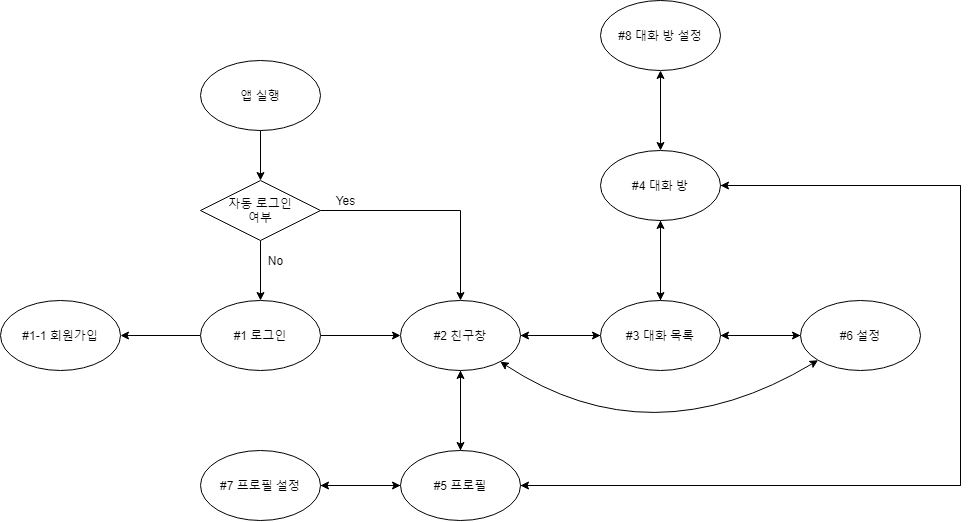

The diagram above was exported from draw.io. Its source (the exported page's mxGraphModel, read from the mxfile embedded in the PNG):
<mxGraphModel dx="1730" dy="913" grid="1" gridSize="10" guides="1" tooltips="1" connect="1" arrows="1" fold="1" page="1" pageScale="1" pageWidth="1169" pageHeight="827" math="0" shadow="0">
  <root>
    <mxCell id="0" />
    <mxCell id="1" parent="0" />
    <mxCell id="8Zmoj3G7gTBD4AndfpWm-4" value="" style="edgeStyle=orthogonalEdgeStyle;rounded=0;orthogonalLoop=1;jettySize=auto;html=1;" parent="1" source="8Zmoj3G7gTBD4AndfpWm-13" target="8Zmoj3G7gTBD4AndfpWm-3" edge="1">
      <mxGeometry relative="1" as="geometry" />
    </mxCell>
    <mxCell id="8Zmoj3G7gTBD4AndfpWm-2" value="앱 실행" style="ellipse;whiteSpace=wrap;html=1;" parent="1" vertex="1">
      <mxGeometry x="305" y="214" width="120" height="70" as="geometry" />
    </mxCell>
    <mxCell id="8Zmoj3G7gTBD4AndfpWm-6" value="" style="edgeStyle=orthogonalEdgeStyle;rounded=0;orthogonalLoop=1;jettySize=auto;html=1;" parent="1" source="8Zmoj3G7gTBD4AndfpWm-3" target="8Zmoj3G7gTBD4AndfpWm-5" edge="1">
      <mxGeometry relative="1" as="geometry" />
    </mxCell>
    <mxCell id="0Pb_AhLSjdrna8d1p0b1-2" value="" style="edgeStyle=orthogonalEdgeStyle;rounded=0;orthogonalLoop=1;jettySize=auto;html=1;" edge="1" parent="1" source="8Zmoj3G7gTBD4AndfpWm-3" target="0Pb_AhLSjdrna8d1p0b1-1">
      <mxGeometry relative="1" as="geometry" />
    </mxCell>
    <mxCell id="8Zmoj3G7gTBD4AndfpWm-3" value="#1 로그인" style="ellipse;whiteSpace=wrap;html=1;" parent="1" vertex="1">
      <mxGeometry x="305" y="454" width="120" height="70" as="geometry" />
    </mxCell>
    <mxCell id="0Pb_AhLSjdrna8d1p0b1-1" value="#1-1 회원가입" style="ellipse;whiteSpace=wrap;html=1;" vertex="1" parent="1">
      <mxGeometry x="105" y="454" width="120" height="70" as="geometry" />
    </mxCell>
    <mxCell id="8Zmoj3G7gTBD4AndfpWm-8" value="" style="edgeStyle=orthogonalEdgeStyle;rounded=0;orthogonalLoop=1;jettySize=auto;html=1;" parent="1" source="8Zmoj3G7gTBD4AndfpWm-5" target="8Zmoj3G7gTBD4AndfpWm-7" edge="1">
      <mxGeometry relative="1" as="geometry" />
    </mxCell>
    <mxCell id="8Zmoj3G7gTBD4AndfpWm-28" value="" style="edgeStyle=orthogonalEdgeStyle;rounded=0;orthogonalLoop=1;jettySize=auto;html=1;" parent="1" source="8Zmoj3G7gTBD4AndfpWm-5" target="8Zmoj3G7gTBD4AndfpWm-27" edge="1">
      <mxGeometry relative="1" as="geometry" />
    </mxCell>
    <mxCell id="8Zmoj3G7gTBD4AndfpWm-5" value="#2 친구창" style="ellipse;whiteSpace=wrap;html=1;" parent="1" vertex="1">
      <mxGeometry x="505" y="454" width="120" height="70" as="geometry" />
    </mxCell>
    <mxCell id="8Zmoj3G7gTBD4AndfpWm-30" value="" style="edgeStyle=orthogonalEdgeStyle;rounded=0;orthogonalLoop=1;jettySize=auto;html=1;" parent="1" source="8Zmoj3G7gTBD4AndfpWm-27" target="8Zmoj3G7gTBD4AndfpWm-29" edge="1">
      <mxGeometry relative="1" as="geometry" />
    </mxCell>
    <mxCell id="8Zmoj3G7gTBD4AndfpWm-35" style="edgeStyle=orthogonalEdgeStyle;rounded=0;orthogonalLoop=1;jettySize=auto;html=1;exitX=0.5;exitY=0;exitDx=0;exitDy=0;entryX=0.5;entryY=1;entryDx=0;entryDy=0;" parent="1" source="8Zmoj3G7gTBD4AndfpWm-27" target="8Zmoj3G7gTBD4AndfpWm-5" edge="1">
      <mxGeometry relative="1" as="geometry" />
    </mxCell>
    <mxCell id="8Zmoj3G7gTBD4AndfpWm-38" style="edgeStyle=orthogonalEdgeStyle;rounded=0;orthogonalLoop=1;jettySize=auto;html=1;exitX=1;exitY=0.5;exitDx=0;exitDy=0;entryX=1;entryY=0.5;entryDx=0;entryDy=0;" parent="1" source="8Zmoj3G7gTBD4AndfpWm-27" target="8Zmoj3G7gTBD4AndfpWm-31" edge="1">
      <mxGeometry relative="1" as="geometry">
        <Array as="points">
          <mxPoint x="1065" y="639" />
          <mxPoint x="1065" y="339" />
        </Array>
      </mxGeometry>
    </mxCell>
    <mxCell id="8Zmoj3G7gTBD4AndfpWm-27" value="#5 프로필" style="ellipse;whiteSpace=wrap;html=1;" parent="1" vertex="1">
      <mxGeometry x="505" y="604" width="120" height="70" as="geometry" />
    </mxCell>
    <mxCell id="8Zmoj3G7gTBD4AndfpWm-34" style="edgeStyle=orthogonalEdgeStyle;rounded=0;orthogonalLoop=1;jettySize=auto;html=1;exitX=1;exitY=0.5;exitDx=0;exitDy=0;" parent="1" source="8Zmoj3G7gTBD4AndfpWm-29" edge="1">
      <mxGeometry relative="1" as="geometry">
        <mxPoint x="505" y="639" as="targetPoint" />
      </mxGeometry>
    </mxCell>
    <mxCell id="8Zmoj3G7gTBD4AndfpWm-29" value="#7 프로필 설정" style="ellipse;whiteSpace=wrap;html=1;" parent="1" vertex="1">
      <mxGeometry x="305" y="604" width="120" height="70" as="geometry" />
    </mxCell>
    <mxCell id="8Zmoj3G7gTBD4AndfpWm-19" style="edgeStyle=orthogonalEdgeStyle;rounded=0;orthogonalLoop=1;jettySize=auto;html=1;exitX=0;exitY=0.5;exitDx=0;exitDy=0;entryX=1;entryY=0.5;entryDx=0;entryDy=0;" parent="1" source="8Zmoj3G7gTBD4AndfpWm-7" target="8Zmoj3G7gTBD4AndfpWm-5" edge="1">
      <mxGeometry relative="1" as="geometry" />
    </mxCell>
    <mxCell id="8Zmoj3G7gTBD4AndfpWm-25" value="" style="edgeStyle=orthogonalEdgeStyle;rounded=0;orthogonalLoop=1;jettySize=auto;html=1;" parent="1" source="8Zmoj3G7gTBD4AndfpWm-7" target="8Zmoj3G7gTBD4AndfpWm-24" edge="1">
      <mxGeometry relative="1" as="geometry" />
    </mxCell>
    <mxCell id="8Zmoj3G7gTBD4AndfpWm-32" value="" style="edgeStyle=orthogonalEdgeStyle;rounded=0;orthogonalLoop=1;jettySize=auto;html=1;" parent="1" source="8Zmoj3G7gTBD4AndfpWm-7" target="8Zmoj3G7gTBD4AndfpWm-31" edge="1">
      <mxGeometry relative="1" as="geometry" />
    </mxCell>
    <mxCell id="8Zmoj3G7gTBD4AndfpWm-7" value="#3 대화 목록" style="ellipse;whiteSpace=wrap;html=1;" parent="1" vertex="1">
      <mxGeometry x="705" y="454" width="120" height="70" as="geometry" />
    </mxCell>
    <mxCell id="8Zmoj3G7gTBD4AndfpWm-33" style="edgeStyle=orthogonalEdgeStyle;rounded=0;orthogonalLoop=1;jettySize=auto;html=1;exitX=0.5;exitY=1;exitDx=0;exitDy=0;" parent="1" source="8Zmoj3G7gTBD4AndfpWm-31" target="8Zmoj3G7gTBD4AndfpWm-7" edge="1">
      <mxGeometry relative="1" as="geometry" />
    </mxCell>
    <mxCell id="8Zmoj3G7gTBD4AndfpWm-39" style="edgeStyle=orthogonalEdgeStyle;rounded=0;orthogonalLoop=1;jettySize=auto;html=1;exitX=1;exitY=0.5;exitDx=0;exitDy=0;entryX=1;entryY=0.5;entryDx=0;entryDy=0;" parent="1" source="8Zmoj3G7gTBD4AndfpWm-31" target="8Zmoj3G7gTBD4AndfpWm-27" edge="1">
      <mxGeometry relative="1" as="geometry">
        <Array as="points">
          <mxPoint x="1065" y="339" />
          <mxPoint x="1065" y="639" />
        </Array>
      </mxGeometry>
    </mxCell>
    <mxCell id="8Zmoj3G7gTBD4AndfpWm-44" value="" style="edgeStyle=orthogonalEdgeStyle;rounded=0;orthogonalLoop=1;jettySize=auto;html=1;startArrow=classic;startFill=1;" parent="1" source="8Zmoj3G7gTBD4AndfpWm-31" target="8Zmoj3G7gTBD4AndfpWm-43" edge="1">
      <mxGeometry relative="1" as="geometry" />
    </mxCell>
    <mxCell id="8Zmoj3G7gTBD4AndfpWm-31" value="#4 대화 방" style="ellipse;whiteSpace=wrap;html=1;" parent="1" vertex="1">
      <mxGeometry x="705" y="304" width="120" height="70" as="geometry" />
    </mxCell>
    <mxCell id="8Zmoj3G7gTBD4AndfpWm-43" value="#8 대화 방 설정" style="ellipse;whiteSpace=wrap;html=1;" parent="1" vertex="1">
      <mxGeometry x="705" y="154" width="120" height="70" as="geometry" />
    </mxCell>
    <mxCell id="8Zmoj3G7gTBD4AndfpWm-26" style="edgeStyle=orthogonalEdgeStyle;rounded=0;orthogonalLoop=1;jettySize=auto;html=1;exitX=0;exitY=0.5;exitDx=0;exitDy=0;entryX=1;entryY=0.5;entryDx=0;entryDy=0;" parent="1" source="8Zmoj3G7gTBD4AndfpWm-24" target="8Zmoj3G7gTBD4AndfpWm-7" edge="1">
      <mxGeometry relative="1" as="geometry" />
    </mxCell>
    <mxCell id="8Zmoj3G7gTBD4AndfpWm-24" value="#6 설정" style="ellipse;whiteSpace=wrap;html=1;" parent="1" vertex="1">
      <mxGeometry x="905" y="454" width="120" height="70" as="geometry" />
    </mxCell>
    <mxCell id="8Zmoj3G7gTBD4AndfpWm-16" style="edgeStyle=orthogonalEdgeStyle;rounded=0;orthogonalLoop=1;jettySize=auto;html=1;exitX=1;exitY=0.5;exitDx=0;exitDy=0;entryX=0.5;entryY=0;entryDx=0;entryDy=0;" parent="1" source="8Zmoj3G7gTBD4AndfpWm-13" target="8Zmoj3G7gTBD4AndfpWm-5" edge="1">
      <mxGeometry relative="1" as="geometry">
        <mxPoint x="605" y="334" as="targetPoint" />
      </mxGeometry>
    </mxCell>
    <mxCell id="8Zmoj3G7gTBD4AndfpWm-13" value="자동 로그인&lt;br&gt;여부" style="rhombus;whiteSpace=wrap;html=1;" parent="1" vertex="1">
      <mxGeometry x="305" y="334" width="120" height="60" as="geometry" />
    </mxCell>
    <mxCell id="8Zmoj3G7gTBD4AndfpWm-15" value="" style="edgeStyle=orthogonalEdgeStyle;rounded=0;orthogonalLoop=1;jettySize=auto;html=1;" parent="1" source="8Zmoj3G7gTBD4AndfpWm-2" target="8Zmoj3G7gTBD4AndfpWm-13" edge="1">
      <mxGeometry relative="1" as="geometry">
        <mxPoint x="365" y="284" as="sourcePoint" />
        <mxPoint x="365" y="454" as="targetPoint" />
      </mxGeometry>
    </mxCell>
    <mxCell id="8Zmoj3G7gTBD4AndfpWm-17" value="Yes&lt;br&gt;" style="text;html=1;align=center;verticalAlign=middle;resizable=0;points=[];autosize=1;" parent="1" vertex="1">
      <mxGeometry x="435" y="344" width="30" height="20" as="geometry" />
    </mxCell>
    <mxCell id="8Zmoj3G7gTBD4AndfpWm-18" value="No" style="text;html=1;align=center;verticalAlign=middle;resizable=0;points=[];autosize=1;" parent="1" vertex="1">
      <mxGeometry x="365" y="404" width="30" height="20" as="geometry" />
    </mxCell>
    <mxCell id="8Zmoj3G7gTBD4AndfpWm-40" value="" style="curved=1;endArrow=classic;html=1;entryX=0;entryY=1;entryDx=0;entryDy=0;startArrow=classic;startFill=1;" parent="1" source="8Zmoj3G7gTBD4AndfpWm-5" target="8Zmoj3G7gTBD4AndfpWm-24" edge="1">
      <mxGeometry width="50" height="50" relative="1" as="geometry">
        <mxPoint x="705" y="614" as="sourcePoint" />
        <mxPoint x="755" y="564" as="targetPoint" />
        <Array as="points">
          <mxPoint x="755" y="614" />
        </Array>
      </mxGeometry>
    </mxCell>
  </root>
</mxGraphModel>